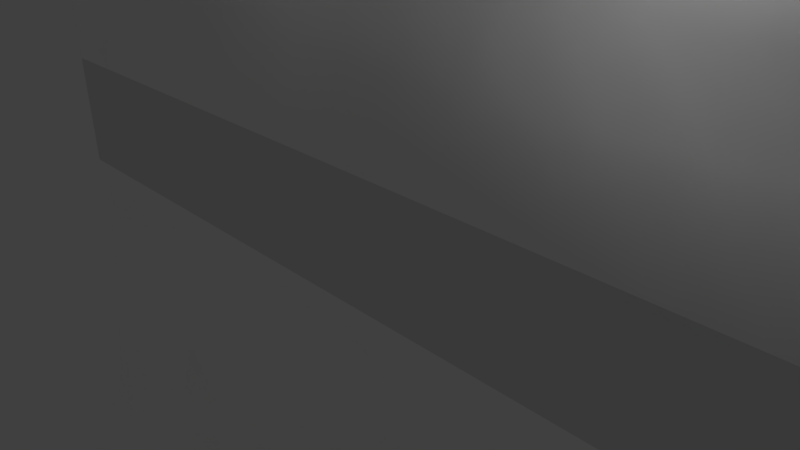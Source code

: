 # Source: Road_in_Green.blend  (saved by Blender 2.77.0; exported with 4.5.12 LTS)
import bpy
from mathutils import Matrix  # noqa: F401  (used for matrix-valued properties, if any)

bpy.ops.wm.read_factory_settings(use_empty=True)
scene = bpy.context.scene
scene.name = 'Scene'

# ---- collections
col_collection_1 = bpy.data.collections.new('Collection 1'); scene.collection.children.link(col_collection_1)

# ---- materials (node trees are filled in below, after node groups)
mat_grass = bpy.data.materials.new('Grass')
mat_grass.alpha_threshold = 0.0
mat_grass.use_transparent_shadow = False
mat_grass.diffuse_color = (1.0, 1.0, 1.0, 1.0)
mat_grass.roughness = 0.5
mat_road = bpy.data.materials.new('Road')
mat_road.alpha_threshold = 0.0
mat_road.use_transparent_shadow = False
mat_road.roughness = 0.5

# ---- material node trees

# ---- world
world_world = bpy.data.worlds.new('World'); scene.world = world_world
world_world.color = (0.05088, 0.05088, 0.05088)
world_world.use_sun_shadow = False
world_world.sun_shadow_jitter_overblur = 0.0
world_world.cycles.sampling_method = 'MANUAL'

# ---- cameras
cam_camera = bpy.data.cameras.new('Camera')
cam_camera.clip_end = 100.0
cam_camera.lens = 35.0
cam_camera.sensor_width = 32.0
cam_camera.sensor_height = 18.0
cam_camera.ortho_scale = 7.314
cam_camera.dof.focus_distance = 0.0
cam_camera.dof.aperture_fstop = 128.0

# ---- lights
light_lamp = bpy.data.lights.new('Lamp', 'POINT')
light_lamp.transmission_factor = 0.0
light_lamp.cutoff_distance = 30.0
light_lamp.energy = 100.0
light_lamp.shadow_buffer_clip_start = 1.001
light_lamp.shadow_soft_size = 0.1
light_lamp.shadow_maximum_resolution = 0.006
light_lamp.use_absolute_resolution = True

# ---- meshes
me_plane = bpy.data.meshes.new('Plane')
me_plane.from_pydata([(1.0, -0.1334, -0.9572), (-0.9999, -0.1334, -0.9572), (1.0, 0.04328, 1.043), (-0.9999, 0.04328, 1.043), (0.8751, -0.1289, -0.9572), (0.7501, -0.142, -0.9572), (0.6251, -0.1499, -0.9572), (0.5001, -0.1474, -0.9572), (0.3751, -0.158, -0.9572), (0.2501, -0.1493, -0.9572), (0.1251, -0.136, -0.9572), (0.0001407, -0.1462, -0.9572), (-0.1249, -0.135, -0.9572), (-0.2499, -0.1566, -0.9572), (-0.3749, -0.1342, -0.9572), (-0.4999, -0.14, -0.9572), (-0.6249, -0.1409, -0.9572), (-0.7499, -0.1442, -0.9572), (-0.8749, -0.1465, -0.9572), (-0.8749, 0.009768, 1.043), (-0.7499, 0.01904, 1.043), (-0.6249, 0.04126, 1.043), (-0.4999, 0.04038, 1.043), (-0.3749, 0.06021, 1.043), (-0.2499, 0.04829, 1.043), (-0.1249, 0.006433, 1.043), (0.0001407, 0.03506, 1.043), (0.1251, 0.07417, 1.043), (0.2501, 0.08766, 1.043), (0.3751, 0.09493, 1.043), (0.5001, 0.1044, 1.043), (0.6251, 0.1016, 1.043), (0.7501, 0.07478, 1.043), (0.8751, 0.0769, 1.043), (1.0, 0.05038, 0.9178), (1.0, 0.05801, 0.7928), (1.0, 0.06681, 0.6678), (1.0, 0.04543, 0.5428), (1.0, 0.03041, 0.4178), (1.0, 0.0005491, 0.2928), (1.0, 1.118e-08, 0.125), (1.0, 1.118e-08, 1.863e-08), (1.0, 1.118e-08, -0.125), (1.0, 0.006141, -0.2072), (1.0, 0.002374, -0.3322), (1.0, -0.006366, -0.4572), (1.0, -0.02401, -0.5822), (1.0, -0.03929, -0.7072), (1.0, -0.08788, -0.8322), (-0.9999, -0.08788, -0.8322), (-0.9999, -0.03929, -0.7072), (-0.9999, -0.02401, -0.5822), (-0.9999, -0.006365, -0.4572), (-0.9999, 0.002374, -0.3322), (-0.9999, 0.006141, -0.2072), (-0.9999, 1.118e-08, -0.125), (-0.9999, 1.118e-08, 1.863e-08), (-0.9999, 1.118e-08, 0.125), (-0.9999, 0.0005493, 0.2928), (-0.9999, 0.03041, 0.4178), (-0.9999, 0.04543, 0.5428), (-0.9999, 0.06681, 0.6678), (-0.9999, 0.05801, 0.7928), (-0.9999, 0.05038, 0.9178), (0.8751, -0.08883, -0.8322), (0.8751, -0.04111, -0.7072), (0.8751, -0.02034, -0.5822), (0.8751, -0.01323, -0.4572), (0.8751, -0.01316, -0.3322), (0.8751, 0.007726, -0.2126), (0.8751, 1.118e-08, -0.125), (0.8751, 1.118e-08, 1.863e-08), (0.8751, 1.118e-08, 0.125), (0.8751, 0.02474, 0.2874), (0.8751, 0.0473, 0.4178), (0.8751, 0.05733, 0.5428), (0.8751, 0.08048, 0.6678), (0.8751, 0.09199, 0.7928), (0.8751, 0.09645, 0.9178), (0.7501, -0.09378, -0.8322), (0.7501, -0.04471, -0.7072), (0.7501, -0.02368, -0.5822), (0.7501, -0.03853, -0.4572), (0.7501, -0.03084, -0.3322), (0.7501, 0.003226, -0.2126), (0.7501, 1.118e-08, -0.125), (0.7501, 1.118e-08, 1.863e-08), (0.7501, 1.118e-08, 0.125), (0.7501, 0.04596, 0.2874), (0.7501, 0.06945, 0.4178), (0.7501, 0.08247, 0.5428), (0.7501, 0.1141, 0.6678), (0.7501, 0.1279, 0.7928), (0.7501, 0.1237, 0.9178), (0.6251, -0.1081, -0.8322), (0.6251, -0.07082, -0.7072), (0.6251, -0.0244, -0.5822), (0.6251, -0.02024, -0.4572), (0.6251, -0.02125, -0.3322), (0.6251, 0.002379, -0.2126), (0.6251, 1.118e-08, -0.125), (0.6251, 1.118e-08, 1.863e-08), (0.6251, 1.118e-08, 0.125), (0.6251, 0.07237, 0.2874), (0.6251, 0.1013, 0.4178), (0.6251, 0.125, 0.5428), (0.6251, 0.1607, 0.6678), (0.6251, 0.1737, 0.7928), (0.6251, 0.1649, 0.9178), (0.5001, -0.08665, -0.8322), (0.5001, -0.0599, -0.7072), (0.5001, -0.02634, -0.5822), (0.5001, -0.01565, -0.4572), (0.5001, -0.01379, -0.3322), (0.5001, 0.00409, -0.2126), (0.5001, 1.118e-08, -0.125), (0.5001, 1.118e-08, 1.863e-08), (0.5001, 1.118e-08, 0.125), (0.5001, 0.07823, 0.2874), (0.5001, 0.1175, 0.4178), (0.5001, 0.1484, 0.5428), (0.5001, 0.1877, 0.6678), (0.5001, 0.1971, 0.7928), (0.5001, 0.1774, 0.9178), (0.3751, -0.09233, -0.8322), (0.3751, -0.06732, -0.7072), (0.3751, -0.03333, -0.5822), (0.3751, -0.01032, -0.4572), (0.3751, -0.004721, -0.3322), (0.3751, 0.004268, -0.2126), (0.3751, 1.118e-08, -0.125), (0.3751, 1.118e-08, 1.863e-08), (0.3751, 1.118e-08, 0.125), (0.3751, 0.06135, 0.2874), (0.3751, 0.1168, 0.4178), (0.3751, 0.1603, 0.5428), (0.3751, 0.199, 0.6677), (0.3751, 0.2009, 0.7927), (0.3751, 0.1866, 0.9178), (0.2501, -0.08566, -0.8322), (0.2501, -0.05007, -0.7072), (0.2501, -0.04373, -0.5822), (0.2501, -0.0293, -0.4572), (0.2501, -0.01216, -0.3322), (0.2501, 0.002615, -0.2126), (0.2501, 1.118e-08, -0.125), (0.2501, 1.118e-08, 1.863e-08), (0.2501, 1.118e-08, 0.125), (0.2501, 0.04413, 0.2874), (0.2501, 0.1025, 0.4178), (0.2501, 0.1491, 0.5426), (0.25, 0.1952, 0.6673), (0.2499, 0.1993, 0.7918), (0.2501, 0.1649, 0.9176), (0.1251, -0.07929, -0.8322), (0.1251, -0.04709, -0.7072), (0.1251, -0.0532, -0.5822), (0.1251, -0.0462, -0.4572), (0.1251, -0.01172, -0.3322), (0.1251, 0.003771, -0.2126), (0.1251, 1.118e-08, -0.125), (0.1251, 1.118e-08, 1.863e-08), (0.1251, 1.118e-08, 0.125), (0.1251, 0.03305, 0.2874), (0.125, 0.09674, 0.4174), (0.1248, 0.1659, 0.5416), (0.1248, 0.2091, 0.6666), (0.1246, 0.1941, 0.7907), (0.1249, 0.1441, 0.9167), (0.0001407, -0.0811, -0.8322), (0.0001407, -0.05224, -0.7072), (0.0001407, -0.04046, -0.5822), (0.0001407, -0.03381, -0.4572), (0.0001407, -0.01443, -0.3322), (0.0001407, 0.00256, -0.2126), (0.0001407, 1.118e-08, -0.125), (0.0001407, 1.118e-08, 1.863e-08), (0.0001407, 1.118e-08, 0.125), (7.588e-05, 0.03373, 0.2872), (-0.0003391, 0.09486, 0.416), (-0.0008505, 0.1818, 0.539), (-0.0006255, 0.2234, 0.6649), (-0.0002137, 0.1892, 0.7915), (-0.0002668, 0.1307, 0.9163), (-0.1249, -0.09162, -0.8322), (-0.1249, -0.06836, -0.7072), (-0.1249, -0.03926, -0.5822), (-0.1249, -0.01206, -0.4572), (-0.1249, -0.001953, -0.3322), (-0.1249, 0.01089, -0.2126), (-0.1249, 1.118e-08, -0.125), (-0.1249, 1.118e-08, 1.863e-08), (-0.1249, 1.118e-08, 0.125), (-0.125, 0.04402, 0.2871), (-0.1255, 0.0987, 0.4152), (-0.127, 0.1852, 0.5349), (-0.1276, 0.219, 0.6574), (-0.126, 0.1806, 0.7886), (-0.1253, 0.1248, 0.9161), (-0.2499, -0.1084, -0.8322), (-0.2499, -0.07425, -0.7072), (-0.2499, -0.0295, -0.5822), (-0.2499, -0.002141, -0.4572), (-0.2499, 0.0001065, -0.3322), (-0.2499, 0.01288, -0.2126), (-0.2499, 1.118e-08, -0.125), (-0.2499, 1.118e-08, 1.863e-08), (-0.2499, 1.304e-08, 0.125), (-0.2499, 0.04167, 0.2874), (-0.2502, 0.09388, 0.4165), (-0.2513, 0.1693, 0.5373), (-0.2519, 0.2003, 0.6601), (-0.2507, 0.1713, 0.7895), (-0.2501, 0.1197, 0.9169), (-0.3749, -0.09461, -0.8322), (-0.3749, -0.05258, -0.7072), (-0.3749, -0.02179, -0.5822), (-0.3749, -0.00727, -0.4572), (-0.3749, -0.003754, -0.3322), (-0.3749, 0.01077, -0.2126), (-0.3749, 1.118e-08, -0.125), (-0.3749, 1.118e-08, 1.863e-08), (-0.3749, 1.118e-08, 0.125), (-0.3749, 0.02657, 0.2874), (-0.3749, 0.07178, 0.4176), (-0.3753, 0.1474, 0.541), (-0.3758, 0.1926, 0.6644), (-0.3755, 0.1655, 0.7902), (-0.3751, 0.1184, 0.9169), (-0.4999, -0.09008, -0.8322), (-0.4999, -0.04685, -0.7072), (-0.4999, -0.03046, -0.5822), (-0.4999, -0.02155, -0.4572), (-0.4999, -0.01553, -0.3322), (-0.4999, 0.004551, -0.2126), (-0.4999, 1.118e-08, -0.125), (-0.4999, 1.118e-08, 1.863e-08), (-0.4999, 1.118e-08, 0.125), (-0.4999, 0.02367, 0.2874), (-0.4999, 0.0625, 0.4178), (-0.4999, 0.1436, 0.5426), (-0.5, 0.1912, 0.6672), (-0.5, 0.1719, 0.7922), (-0.4999, 0.1176, 0.9177), (-0.6249, -0.0921, -0.8322), (-0.6249, -0.0591, -0.7072), (-0.6249, -0.05364, -0.5822), (-0.6249, -0.02067, -0.4572), (-0.6249, -0.008843, -0.3322), (-0.6249, 0.005976, -0.2126), (-0.6249, 1.118e-08, -0.125), (-0.6249, 1.118e-08, 1.863e-08), (-0.6249, 1.118e-08, 0.125), (-0.6249, 0.02759, 0.2874), (-0.6249, 0.06326, 0.4178), (-0.6249, 0.1485, 0.5428), (-0.6249, 0.1679, 0.6678), (-0.6249, 0.1577, 0.7928), (-0.6249, 0.135, 0.9178), (-0.7499, -0.09313, -0.8322), (-0.7499, -0.05857, -0.7072), (-0.7499, -0.04644, -0.5822), (-0.7499, -0.02494, -0.4572), (-0.7499, -0.01098, -0.3322), (-0.7499, 0.008633, -0.2126), (-0.7499, 1.118e-08, -0.125), (-0.7499, 1.118e-08, 1.863e-08), (-0.7499, 1.118e-08, 0.125), (-0.7499, 0.02658, 0.2874), (-0.7499, 0.05277, 0.4178), (-0.7499, 0.1243, 0.5428), (-0.7499, 0.1405, 0.6678), (-0.7499, 0.1331, 0.7928), (-0.7499, 0.1217, 0.9178), (-0.8749, -0.09267, -0.8322), (-0.8749, -0.06854, -0.7072), (-0.8749, -0.03968, -0.5822), (-0.8749, -0.01981, -0.4572), (-0.8749, -0.007851, -0.3322), (-0.8749, 0.009945, -0.2126), (-0.8749, 1.118e-08, -0.125), (-0.8749, 1.118e-08, 1.863e-08), (-0.8749, 1.118e-08, 0.125), (-0.8749, 0.02724, 0.2874), (-0.8749, 0.05121, 0.4178), (-0.8749, 0.08137, 0.5428), (-0.8749, 0.09816, 0.6678), (-0.8749, 0.09432, 0.7928), (-0.8749, 0.08908, 0.9178)], [], [(288, 63, 3, 19), (34, 78, 33, 2), (78, 93, 32, 33), (93, 108, 31, 32), (108, 123, 30, 31), (123, 138, 29, 30), (138, 153, 28, 29), (153, 168, 27, 28), (168, 183, 26, 27), (183, 198, 25, 26), (198, 213, 24, 25), (213, 228, 23, 24), (228, 243, 22, 23), (243, 258, 21, 22), (258, 273, 20, 21), (273, 288, 19, 20), (17, 18, 274, 259), (259, 274, 275, 260), (260, 275, 276, 261), (261, 276, 277, 262), (262, 277, 278, 263), (263, 278, 279, 264), (264, 279, 280, 265), (265, 280, 281, 266), (266, 281, 282, 267), (267, 282, 283, 268), (268, 283, 284, 269), (269, 284, 285, 270), (270, 285, 286, 271), (271, 286, 287, 272), (272, 287, 288, 273), (16, 17, 259, 244), (244, 259, 260, 245), (245, 260, 261, 246), (246, 261, 262, 247), (247, 262, 263, 248), (248, 263, 264, 249), (249, 264, 265, 250), (250, 265, 266, 251), (251, 266, 267, 252), (252, 267, 268, 253), (253, 268, 269, 254), (254, 269, 270, 255), (255, 270, 271, 256), (256, 271, 272, 257), (257, 272, 273, 258), (15, 16, 244, 229), (229, 244, 245, 230), (230, 245, 246, 231), (231, 246, 247, 232), (232, 247, 248, 233), (233, 248, 249, 234), (234, 249, 250, 235), (235, 250, 251, 236), (236, 251, 252, 237), (237, 252, 253, 238), (238, 253, 254, 239), (239, 254, 255, 240), (240, 255, 256, 241), (241, 256, 257, 242), (242, 257, 258, 243), (14, 15, 229, 214), (214, 229, 230, 215), (215, 230, 231, 216), (216, 231, 232, 217), (217, 232, 233, 218), (218, 233, 234, 219), (219, 234, 235, 220), (220, 235, 236, 221), (221, 236, 237, 222), (222, 237, 238, 223), (223, 238, 239, 224), (224, 239, 240, 225), (225, 240, 241, 226), (226, 241, 242, 227), (227, 242, 243, 228), (13, 14, 214, 199), (199, 214, 215, 200), (200, 215, 216, 201), (201, 216, 217, 202), (202, 217, 218, 203), (203, 218, 219, 204), (204, 219, 220, 205), (205, 220, 221, 206), (206, 221, 222, 207), (207, 222, 223, 208), (208, 223, 224, 209), (209, 224, 225, 210), (210, 225, 226, 211), (211, 226, 227, 212), (212, 227, 228, 213), (12, 13, 199, 184), (184, 199, 200, 185), (185, 200, 201, 186), (186, 201, 202, 187), (187, 202, 203, 188), (188, 203, 204, 189), (189, 204, 205, 190), (190, 205, 206, 191), (191, 206, 207, 192), (192, 207, 208, 193), (193, 208, 209, 194), (194, 209, 210, 195), (195, 210, 211, 196), (196, 211, 212, 197), (197, 212, 213, 198), (11, 12, 184, 169), (169, 184, 185, 170), (170, 185, 186, 171), (171, 186, 187, 172), (172, 187, 188, 173), (173, 188, 189, 174), (174, 189, 190, 175), (175, 190, 191, 176), (176, 191, 192, 177), (177, 192, 193, 178), (178, 193, 194, 179), (179, 194, 195, 180), (180, 195, 196, 181), (181, 196, 197, 182), (182, 197, 198, 183), (10, 11, 169, 154), (154, 169, 170, 155), (155, 170, 171, 156), (156, 171, 172, 157), (157, 172, 173, 158), (158, 173, 174, 159), (159, 174, 175, 160), (160, 175, 176, 161), (161, 176, 177, 162), (162, 177, 178, 163), (163, 178, 179, 164), (164, 179, 180, 165), (165, 180, 181, 166), (166, 181, 182, 167), (167, 182, 183, 168), (9, 10, 154, 139), (139, 154, 155, 140), (140, 155, 156, 141), (141, 156, 157, 142), (142, 157, 158, 143), (143, 158, 159, 144), (144, 159, 160, 145), (145, 160, 161, 146), (146, 161, 162, 147), (147, 162, 163, 148), (148, 163, 164, 149), (149, 164, 165, 150), (150, 165, 166, 151), (151, 166, 167, 152), (152, 167, 168, 153), (8, 9, 139, 124), (124, 139, 140, 125), (125, 140, 141, 126), (126, 141, 142, 127), (127, 142, 143, 128), (128, 143, 144, 129), (129, 144, 145, 130), (130, 145, 146, 131), (131, 146, 147, 132), (132, 147, 148, 133), (133, 148, 149, 134), (134, 149, 150, 135), (135, 150, 151, 136), (136, 151, 152, 137), (137, 152, 153, 138), (7, 8, 124, 109), (109, 124, 125, 110), (110, 125, 126, 111), (111, 126, 127, 112), (112, 127, 128, 113), (113, 128, 129, 114), (114, 129, 130, 115), (115, 130, 131, 116), (116, 131, 132, 117), (117, 132, 133, 118), (118, 133, 134, 119), (119, 134, 135, 120), (120, 135, 136, 121), (121, 136, 137, 122), (122, 137, 138, 123), (6, 7, 109, 94), (94, 109, 110, 95), (95, 110, 111, 96), (96, 111, 112, 97), (97, 112, 113, 98), (98, 113, 114, 99), (99, 114, 115, 100), (100, 115, 116, 101), (101, 116, 117, 102), (102, 117, 118, 103), (103, 118, 119, 104), (104, 119, 120, 105), (105, 120, 121, 106), (106, 121, 122, 107), (107, 122, 123, 108), (5, 6, 94, 79), (79, 94, 95, 80), (80, 95, 96, 81), (81, 96, 97, 82), (82, 97, 98, 83), (83, 98, 99, 84), (84, 99, 100, 85), (85, 100, 101, 86), (86, 101, 102, 87), (87, 102, 103, 88), (88, 103, 104, 89), (89, 104, 105, 90), (90, 105, 106, 91), (91, 106, 107, 92), (92, 107, 108, 93), (4, 5, 79, 64), (64, 79, 80, 65), (65, 80, 81, 66), (66, 81, 82, 67), (67, 82, 83, 68), (68, 83, 84, 69), (69, 84, 85, 70), (70, 85, 86, 71), (71, 86, 87, 72), (72, 87, 88, 73), (73, 88, 89, 74), (74, 89, 90, 75), (75, 90, 91, 76), (76, 91, 92, 77), (77, 92, 93, 78), (0, 4, 64, 48), (48, 64, 65, 47), (47, 65, 66, 46), (46, 66, 67, 45), (45, 67, 68, 44), (44, 68, 69, 43), (43, 69, 70, 42), (42, 70, 71, 41), (41, 71, 72, 40), (40, 72, 73, 39), (39, 73, 74, 38), (38, 74, 75, 37), (37, 75, 76, 36), (36, 76, 77, 35), (35, 77, 78, 34), (18, 1, 49, 274), (274, 49, 50, 275), (275, 50, 51, 276), (276, 51, 52, 277), (277, 52, 53, 278), (278, 53, 54, 279), (279, 54, 55, 280), (280, 55, 56, 281), (281, 56, 57, 282), (282, 57, 58, 283), (283, 58, 59, 284), (284, 59, 60, 285), (285, 60, 61, 286), (286, 61, 62, 287), (287, 62, 63, 288)])
me_plane.polygons.foreach_set('use_smooth', [True] * 256)
me_plane.polygons.foreach_set('material_index', [0, 0, 0, 0, 0, 0, 0, 0, 0, 0, 0, 0, 0, 0, 0, 0, 0, 0, 0, 0, 0, 0, 0, 1, 1, 0, 0, 0, 0, 0, 0, 0, 0, 0, 0, 0, 0, 0, 1, 1, 0, 0, 0, 0, 0, 0, 0, 0, 0, 0, 0, 0, 0, 1, 1, 0, 0, 0, 0, 0, 0, 0, 0, 0, 0, 0, 0, 0, 1, 1, 0, 0, 0, 0, 0, 0, 0, 0, 0, 0, 0, 0, 0, 1, 1, 0, 0, 0, 0, 0, 0, 0, 0, 0, 0, 0, 0, 0, 1, 1, 0, 0, 0, 0, 0, 0, 0, 0, 0, 0, 0, 0, 0, 1, 1, 0, 0, 0, 0, 0, 0, 0, 0, 0, 0, 0, 0, 0, 1, 1, 0, 0, 0, 0, 0, 0, 0, 0, 0, 0, 0, 0, 0, 1, 1, 0, 0, 0, 0, 0, 0, 0, 0, 0, 0, 0, 0, 0, 1, 1, 0, 0, 0, 0, 0, 0, 0, 0, 0, 0, 0, 0, 0, 1, 1, 0, 0, 0, 0, 0, 0, 0, 0, 0, 0, 0, 0, 0, 1, 1, 0, 0, 0, 0, 0, 0, 0, 0, 0, 0, 0, 0, 0, 1, 1, 0, 0, 0, 0, 0, 0, 0, 0, 0, 0, 0, 0, 0, 1, 1, 0, 0, 0, 0, 0, 0, 0, 0, 0, 0, 0, 0, 0, 1, 1, 0, 0, 0, 0, 0, 0, 0, 0, 0, 0, 0, 0, 0, 1, 1, 0, 0, 0, 0, 0, 0])
_uv = me_plane.uv_layers.new(name='UVMap')
_uv.uv.foreach_set('vector', [0.05891, 0.05891, 0.05891, 0.0001146, 0.0001146, 0.0001146, 0.0001146, 0.05891, 0.9411, 0.05891, 0.9999, 0.05891, 0.9999, 0.0001146, 0.9411, 0.0001146, 0.05891, 0.8821, 0.05891, 0.8233, 0.0001147, 0.8233, 0.0001146, 0.8821, 0.05891, 0.8233, 0.05891, 0.7645, 0.0001147, 0.7645, 0.0001147, 0.8233, 0.05891, 0.7645, 0.05891, 0.7057, 0.0001147, 0.7057, 0.0001147, 0.7645, 0.05891, 0.7057, 0.05891, 0.6469, 0.0001147, 0.6469, 0.0001147, 0.7057, 0.05891, 0.6469, 0.05902, 0.5881, 0.0001147, 0.5881, 0.0001147, 0.6469, 0.05902, 0.5881, 0.05942, 0.5291, 0.0001146, 0.5293, 0.0001147, 0.5881, 0.05942, 0.5291, 0.05963, 0.4703, 0.0001146, 0.4705, 0.0001146, 0.5293, 0.05963, 0.4703, 0.05969, 0.4115, 0.0001146, 0.4117, 0.0001146, 0.4705, 0.05969, 0.4115, 0.05933, 0.3528, 0.0001147, 0.3529, 0.0001146, 0.4117, 0.05933, 0.3528, 0.05933, 0.294, 0.0001147, 0.2941, 0.0001147, 0.3529, 0.05933, 0.294, 0.05897, 0.2353, 0.0001147, 0.2353, 0.0001147, 0.2941, 0.05897, 0.2353, 0.05891, 0.1765, 0.0001146, 0.1765, 0.0001147, 0.2353, 0.05891, 0.1765, 0.05891, 0.1177, 0.0001146, 0.1177, 0.0001146, 0.1765, 0.05891, 0.1177, 0.05891, 0.05891, 0.0001146, 0.05891, 0.0001146, 0.1177, 0.9409, 0.1177, 0.9409, 0.05891, 0.8821, 0.05891, 0.8821, 0.1177, 0.8821, 0.1177, 0.8821, 0.05891, 0.8233, 0.05891, 0.8233, 0.1177, 0.8233, 0.1177, 0.8233, 0.05891, 0.7645, 0.05891, 0.7645, 0.1177, 0.7645, 0.1177, 0.7645, 0.05891, 0.7057, 0.05891, 0.7057, 0.1177, 0.7057, 0.1177, 0.7057, 0.05891, 0.6469, 0.05891, 0.6469, 0.1177, 0.6469, 0.1177, 0.6469, 0.05891, 0.5906, 0.05891, 0.5906, 0.1177, 0.5906, 0.1177, 0.5906, 0.05891, 0.5494, 0.05891, 0.5494, 0.1177, 0.5494, 0.1177, 0.5494, 0.05891, 0.4906, 0.05891, 0.4906, 0.1177, 0.4906, 0.1177, 0.4906, 0.05891, 0.4318, 0.05891, 0.4318, 0.1177, 0.4318, 0.1177, 0.4318, 0.05891, 0.3554, 0.05891, 0.3554, 0.1177, 0.3554, 0.1177, 0.3554, 0.05891, 0.2941, 0.05891, 0.2941, 0.1177, 0.2941, 0.1177, 0.2941, 0.05891, 0.2353, 0.05891, 0.2353, 0.1177, 0.2353, 0.1177, 0.2353, 0.05891, 0.1765, 0.05891, 0.1765, 0.1177, 0.1765, 0.1177, 0.1765, 0.05891, 0.1177, 0.05891, 0.1177, 0.1177, 0.1177, 0.1177, 0.1177, 0.05891, 0.05891, 0.05891, 0.05891, 0.1177, 0.9409, 0.1765, 0.9409, 0.1177, 0.8821, 0.1177, 0.8821, 0.1765, 0.8821, 0.1765, 0.8821, 0.1177, 0.8233, 0.1177, 0.8233, 0.1765, 0.8233, 0.1765, 0.8233, 0.1177, 0.7645, 0.1177, 0.7645, 0.1765, 0.7645, 0.1765, 0.7645, 0.1177, 0.7057, 0.1177, 0.7057, 0.1765, 0.7057, 0.1765, 0.7057, 0.1177, 0.6469, 0.1177, 0.6469, 0.1765, 0.6469, 0.1765, 0.6469, 0.1177, 0.5906, 0.1177, 0.5906, 0.1765, 0.5906, 0.1765, 0.5906, 0.1177, 0.5494, 0.1177, 0.5494, 0.1765, 0.5494, 0.1765, 0.5494, 0.1177, 0.4906, 0.1177, 0.4906, 0.1765, 0.4906, 0.1765, 0.4906, 0.1177, 0.4318, 0.1177, 0.4318, 0.1765, 0.4318, 0.1765, 0.4318, 0.1177, 0.3554, 0.1177, 0.3554, 0.1765, 0.3554, 0.1765, 0.3554, 0.1177, 0.2941, 0.1177, 0.2941, 0.1765, 0.2941, 0.1765, 0.2941, 0.1177, 0.2353, 0.1177, 0.2353, 0.1765, 0.2353, 0.1765, 0.2353, 0.1177, 0.1765, 0.1177, 0.1765, 0.1765, 0.1765, 0.1765, 0.1765, 0.1177, 0.1177, 0.1177, 0.1177, 0.1765, 0.1177, 0.1765, 0.1177, 0.1177, 0.05891, 0.1177, 0.05891, 0.1765, 0.9409, 0.2353, 0.9409, 0.1765, 0.8821, 0.1765, 0.8821, 0.2353, 0.8821, 0.2353, 0.8821, 0.1765, 0.8233, 0.1765, 0.8233, 0.2353, 0.8233, 0.2353, 0.8233, 0.1765, 0.7645, 0.1765, 0.7645, 0.2353, 0.7645, 0.2353, 0.7645, 0.1765, 0.7057, 0.1765, 0.7057, 0.2353, 0.7057, 0.2353, 0.7057, 0.1765, 0.6469, 0.1765, 0.6469, 0.2353, 0.6469, 0.2353, 0.6469, 0.1765, 0.5906, 0.1765, 0.5906, 0.2353, 0.5906, 0.2353, 0.5906, 0.1765, 0.5494, 0.1765, 0.5494, 0.2353, 0.5494, 0.2353, 0.5494, 0.1765, 0.4906, 0.1765, 0.4906, 0.2353, 0.4906, 0.2353, 0.4906, 0.1765, 0.4318, 0.1765, 0.4318, 0.2353, 0.4318, 0.2353, 0.4318, 0.1765, 0.3554, 0.1765, 0.3554, 0.2353, 0.3554, 0.2353, 0.3554, 0.1765, 0.2941, 0.1765, 0.2941, 0.2353, 0.2941, 0.2353, 0.2941, 0.1765, 0.2353, 0.1765, 0.2354, 0.2353, 0.2354, 0.2353, 0.2353, 0.1765, 0.1765, 0.1765, 0.1768, 0.2352, 0.1768, 0.2352, 0.1765, 0.1765, 0.1177, 0.1765, 0.118, 0.2352, 0.118, 0.2352, 0.1177, 0.1765, 0.05891, 0.1765, 0.05897, 0.2353, 0.9409, 0.2941, 0.9409, 0.2353, 0.8821, 0.2353, 0.8821, 0.2941, 0.8821, 0.2941, 0.8821, 0.2353, 0.8233, 0.2353, 0.8233, 0.2941, 0.8233, 0.2941, 0.8233, 0.2353, 0.7645, 0.2353, 0.7645, 0.2941, 0.7645, 0.2941, 0.7645, 0.2353, 0.7057, 0.2353, 0.7057, 0.2941, 0.7057, 0.2941, 0.7057, 0.2353, 0.6469, 0.2353, 0.6469, 0.2941, 0.6469, 0.2941, 0.6469, 0.2353, 0.5906, 0.2353, 0.5906, 0.2941, 0.5906, 0.2941, 0.5906, 0.2353, 0.5494, 0.2353, 0.5494, 0.2941, 0.5494, 0.2941, 0.5494, 0.2353, 0.4906, 0.2353, 0.4906, 0.2941, 0.4906, 0.2941, 0.4906, 0.2353, 0.4318, 0.2353, 0.4318, 0.2941, 0.4318, 0.2941, 0.4318, 0.2353, 0.3554, 0.2353, 0.3554, 0.2941, 0.3554, 0.2941, 0.3554, 0.2353, 0.2941, 0.2353, 0.2942, 0.2941, 0.2942, 0.2941, 0.2941, 0.2353, 0.2354, 0.2353, 0.2361, 0.2939, 0.2361, 0.2939, 0.2354, 0.2353, 0.1768, 0.2352, 0.1781, 0.2937, 0.1781, 0.2937, 0.1768, 0.2352, 0.118, 0.2352, 0.1189, 0.2938, 0.1189, 0.2938, 0.118, 0.2352, 0.05897, 0.2353, 0.05933, 0.294, 0.9409, 0.3529, 0.9409, 0.2941, 0.8821, 0.2941, 0.8821, 0.3529, 0.8821, 0.3529, 0.8821, 0.2941, 0.8233, 0.2941, 0.8233, 0.3529, 0.8233, 0.3529, 0.8233, 0.2941, 0.7645, 0.2941, 0.7645, 0.3529, 0.7645, 0.3529, 0.7645, 0.2941, 0.7057, 0.2941, 0.7057, 0.3529, 0.7057, 0.3529, 0.7057, 0.2941, 0.6469, 0.2941, 0.6469, 0.3529, 0.6469, 0.3529, 0.6469, 0.2941, 0.5906, 0.2941, 0.5906, 0.3529, 0.5906, 0.3529, 0.5906, 0.2941, 0.5494, 0.2941, 0.5494, 0.3529, 0.5494, 0.3529, 0.5494, 0.2941, 0.4906, 0.2941, 0.4906, 0.3529, 0.4906, 0.3529, 0.4906, 0.2941, 0.4318, 0.2941, 0.4318, 0.3529, 0.4318, 0.3529, 0.4318, 0.2941, 0.3554, 0.2941, 0.3554, 0.3529, 0.3554, 0.3529, 0.3554, 0.2941, 0.2942, 0.2941, 0.2947, 0.3527, 0.2947, 0.3527, 0.2942, 0.2941, 0.2361, 0.2939, 0.2379, 0.3522, 0.2379, 0.3522, 0.2361, 0.2939, 0.1781, 0.2937, 0.1801, 0.3519, 0.1801, 0.3519, 0.1781, 0.2937, 0.1189, 0.2938, 0.1192, 0.3525, 0.1192, 0.3525, 0.1189, 0.2938, 0.05933, 0.294, 0.05933, 0.3528, 0.9409, 0.4117, 0.9409, 0.3529, 0.8821, 0.3529, 0.8821, 0.4117, 0.8821, 0.4117, 0.8821, 0.3529, 0.8233, 0.3529, 0.8233, 0.4117, 0.8233, 0.4117, 0.8233, 0.3529, 0.7645, 0.3529, 0.7645, 0.4117, 0.7645, 0.4117, 0.7645, 0.3529, 0.7057, 0.3529, 0.7057, 0.4117, 0.7057, 0.4117, 0.7057, 0.3529, 0.6469, 0.3529, 0.6469, 0.4117, 0.6469, 0.4117, 0.6469, 0.3529, 0.5906, 0.3529, 0.5906, 0.4117, 0.5906, 0.4117, 0.5906, 0.3529, 0.5494, 0.3529, 0.5494, 0.4117, 0.5494, 0.4117, 0.5494, 0.3529, 0.4906, 0.3529, 0.4906, 0.4117, 0.4906, 0.4117, 0.4906, 0.3529, 0.4318, 0.3529, 0.4318, 0.4117, 0.4318, 0.4117, 0.4318, 0.3529, 0.3554, 0.3529, 0.3556, 0.4116, 0.3556, 0.4116, 0.3554, 0.3529, 0.2947, 0.3527, 0.2953, 0.4114, 0.2953, 0.4114, 0.2947, 0.3527, 0.2379, 0.3522, 0.239, 0.4107, 0.239, 0.4107, 0.2379, 0.3522, 0.1801, 0.3519, 0.1814, 0.4104, 0.1814, 0.4104, 0.1801, 0.3519, 0.1192, 0.3525, 0.1197, 0.4112, 0.1197, 0.4112, 0.1192, 0.3525, 0.05933, 0.3528, 0.05969, 0.4115, 0.9409, 0.4705, 0.9409, 0.4117, 0.8821, 0.4117, 0.8821, 0.4705, 0.8821, 0.4705, 0.8821, 0.4117, 0.8233, 0.4117, 0.8233, 0.4705, 0.8233, 0.4705, 0.8233, 0.4117, 0.7645, 0.4117, 0.7645, 0.4705, 0.7645, 0.4705, 0.7645, 0.4117, 0.7057, 0.4117, 0.7057, 0.4705, 0.7057, 0.4705, 0.7057, 0.4117, 0.6469, 0.4117, 0.6469, 0.4705, 0.6469, 0.4705, 0.6469, 0.4117, 0.5906, 0.4117, 0.5906, 0.4705, 0.5906, 0.4705, 0.5906, 0.4117, 0.5494, 0.4117, 0.5494, 0.4705, 0.5494, 0.4705, 0.5494, 0.4117, 0.4906, 0.4117, 0.4906, 0.4705, 0.4906, 0.4705, 0.4906, 0.4117, 0.4318, 0.4117, 0.4318, 0.4705, 0.4318, 0.4705, 0.4318, 0.4117, 0.3556, 0.4116, 0.3555, 0.4705, 0.3555, 0.4705, 0.3556, 0.4116, 0.2953, 0.4114, 0.2949, 0.4703, 0.2949, 0.4703, 0.2953, 0.4114, 0.239, 0.4107, 0.2371, 0.47, 0.2371, 0.47, 0.239, 0.4107, 0.1814, 0.4104, 0.1779, 0.4701, 0.1779, 0.4701, 0.1814, 0.4104, 0.1197, 0.4112, 0.1183, 0.4703, 0.1183, 0.4703, 0.1197, 0.4112, 0.05969, 0.4115, 0.05963, 0.4703, 0.9409, 0.5293, 0.9409, 0.4705, 0.8821, 0.4705, 0.8821, 0.5293, 0.8821, 0.5293, 0.8821, 0.4705, 0.8233, 0.4705, 0.8233, 0.5293, 0.8233, 0.5293, 0.8233, 0.4705, 0.7645, 0.4705, 0.7645, 0.5293, 0.7645, 0.5293, 0.7645, 0.4705, 0.7057, 0.4705, 0.7057, 0.5293, 0.7057, 0.5293, 0.7057, 0.4705, 0.6469, 0.4705, 0.6469, 0.5293, 0.6469, 0.5293, 0.6469, 0.4705, 0.5906, 0.4705, 0.5906, 0.5293, 0.5906, 0.5293, 0.5906, 0.4705, 0.5494, 0.4705, 0.5494, 0.5293, 0.5494, 0.5293, 0.5494, 0.4705, 0.4906, 0.4705, 0.4906, 0.5293, 0.4906, 0.5293, 0.4906, 0.4705, 0.4318, 0.4705, 0.4318, 0.5293, 0.4318, 0.5293, 0.4318, 0.4705, 0.3555, 0.4705, 0.3554, 0.5293, 0.3554, 0.5293, 0.3555, 0.4705, 0.2949, 0.4703, 0.2943, 0.5292, 0.2943, 0.5292, 0.2949, 0.4703, 0.2371, 0.47, 0.2359, 0.5291, 0.2359, 0.5291, 0.2371, 0.47, 0.1779, 0.4701, 0.1771, 0.5291, 0.1771, 0.5291, 0.1779, 0.4701, 0.1183, 0.4703, 0.1187, 0.529, 0.1187, 0.529, 0.1183, 0.4703, 0.05963, 0.4703, 0.05942, 0.5291, 0.9409, 0.5881, 0.9409, 0.5293, 0.8821, 0.5293, 0.8821, 0.5881, 0.8821, 0.5881, 0.8821, 0.5293, 0.8233, 0.5293, 0.8233, 0.5881, 0.8233, 0.5881, 0.8233, 0.5293, 0.7645, 0.5293, 0.7645, 0.5881, 0.7645, 0.5881, 0.7645, 0.5293, 0.7057, 0.5293, 0.7057, 0.5881, 0.7057, 0.5881, 0.7057, 0.5293, 0.6469, 0.5293, 0.6469, 0.5881, 0.6469, 0.5881, 0.6469, 0.5293, 0.5906, 0.5293, 0.5906, 0.5881, 0.5906, 0.5881, 0.5906, 0.5293, 0.5494, 0.5293, 0.5494, 0.5881, 0.5494, 0.5881, 0.5494, 0.5293, 0.4906, 0.5293, 0.4906, 0.5881, 0.4906, 0.5881, 0.4906, 0.5293, 0.4318, 0.5293, 0.4318, 0.5881, 0.4318, 0.5881, 0.4318, 0.5293, 0.3554, 0.5293, 0.3554, 0.5881, 0.3554, 0.5881, 0.3554, 0.5293, 0.2943, 0.5292, 0.2941, 0.5881, 0.2941, 0.5881, 0.2943, 0.5292, 0.2359, 0.5291, 0.2354, 0.5881, 0.2354, 0.5881, 0.2359, 0.5291, 0.1771, 0.5291, 0.1767, 0.588, 0.1767, 0.588, 0.1771, 0.5291, 0.1187, 0.529, 0.1182, 0.588, 0.1182, 0.588, 0.1187, 0.529, 0.05942, 0.5291, 0.05902, 0.5881, 0.9409, 0.6469, 0.9409, 0.5881, 0.8821, 0.5881, 0.8821, 0.6469, 0.8821, 0.6469, 0.8821, 0.5881, 0.8233, 0.5881, 0.8233, 0.6469, 0.8233, 0.6469, 0.8233, 0.5881, 0.7645, 0.5881, 0.7645, 0.6469, 0.7645, 0.6469, 0.7645, 0.5881, 0.7057, 0.5881, 0.7057, 0.6469, 0.7057, 0.6469, 0.7057, 0.5881, 0.6469, 0.5881, 0.6469, 0.6469, 0.6469, 0.6469, 0.6469, 0.5881, 0.5906, 0.5881, 0.5906, 0.6469, 0.5906, 0.6469, 0.5906, 0.5881, 0.5494, 0.5881, 0.5494, 0.6469, 0.5494, 0.6469, 0.5494, 0.5881, 0.4906, 0.5881, 0.4906, 0.6469, 0.4906, 0.6469, 0.4906, 0.5881, 0.4318, 0.5881, 0.4318, 0.6469, 0.4318, 0.6469, 0.4318, 0.5881, 0.3554, 0.5881, 0.3554, 0.6469, 0.3554, 0.6469, 0.3554, 0.5881, 0.2941, 0.5881, 0.2941, 0.6469, 0.2941, 0.6469, 0.2941, 0.5881, 0.2354, 0.5881, 0.2353, 0.6469, 0.2353, 0.6469, 0.2354, 0.5881, 0.1767, 0.588, 0.1765, 0.6469, 0.1765, 0.6469, 0.1767, 0.588, 0.1182, 0.588, 0.1178, 0.6469, 0.1178, 0.6469, 0.1182, 0.588, 0.05902, 0.5881, 0.05891, 0.6469, 0.9409, 0.7057, 0.9409, 0.6469, 0.8821, 0.6469, 0.8821, 0.7057, 0.8821, 0.7057, 0.8821, 0.6469, 0.8233, 0.6469, 0.8233, 0.7057, 0.8233, 0.7057, 0.8233, 0.6469, 0.7645, 0.6469, 0.7645, 0.7057, 0.7645, 0.7057, 0.7645, 0.6469, 0.7057, 0.6469, 0.7057, 0.7057, 0.7057, 0.7057, 0.7057, 0.6469, 0.6469, 0.6469, 0.6469, 0.7057, 0.6469, 0.7057, 0.6469, 0.6469, 0.5906, 0.6469, 0.5906, 0.7057, 0.5906, 0.7057, 0.5906, 0.6469, 0.5494, 0.6469, 0.5494, 0.7057, 0.5494, 0.7057, 0.5494, 0.6469, 0.4906, 0.6469, 0.4906, 0.7057, 0.4906, 0.7057, 0.4906, 0.6469, 0.4318, 0.6469, 0.4318, 0.7057, 0.4318, 0.7057, 0.4318, 0.6469, 0.3554, 0.6469, 0.3554, 0.7057, 0.3554, 0.7057, 0.3554, 0.6469, 0.2941, 0.6469, 0.2941, 0.7057, 0.2941, 0.7057, 0.2941, 0.6469, 0.2353, 0.6469, 0.2353, 0.7057, 0.2353, 0.7057, 0.2353, 0.6469, 0.1765, 0.6469, 0.1765, 0.7057, 0.1765, 0.7057, 0.1765, 0.6469, 0.1178, 0.6469, 0.1177, 0.7057, 0.1177, 0.7057, 0.1178, 0.6469, 0.05891, 0.6469, 0.05891, 0.7057, 0.9409, 0.7645, 0.9409, 0.7057, 0.8821, 0.7057, 0.8821, 0.7645, 0.8821, 0.7645, 0.8821, 0.7057, 0.8233, 0.7057, 0.8233, 0.7645, 0.8233, 0.7645, 0.8233, 0.7057, 0.7645, 0.7057, 0.7645, 0.7645, 0.7645, 0.7645, 0.7645, 0.7057, 0.7057, 0.7057, 0.7057, 0.7645, 0.7057, 0.7645, 0.7057, 0.7057, 0.6469, 0.7057, 0.6469, 0.7645, 0.6469, 0.7645, 0.6469, 0.7057, 0.5906, 0.7057, 0.5906, 0.7645, 0.5906, 0.7645, 0.5906, 0.7057, 0.5494, 0.7057, 0.5494, 0.7645, 0.5494, 0.7645, 0.5494, 0.7057, 0.4906, 0.7057, 0.4906, 0.7645, 0.4906, 0.7645, 0.4906, 0.7057, 0.4318, 0.7057, 0.4318, 0.7645, 0.4318, 0.7645, 0.4318, 0.7057, 0.3554, 0.7057, 0.3554, 0.7645, 0.3554, 0.7645, 0.3554, 0.7057, 0.2941, 0.7057, 0.2941, 0.7645, 0.2941, 0.7645, 0.2941, 0.7057, 0.2353, 0.7057, 0.2353, 0.7645, 0.2353, 0.7645, 0.2353, 0.7057, 0.1765, 0.7057, 0.1765, 0.7645, 0.1765, 0.7645, 0.1765, 0.7057, 0.1177, 0.7057, 0.1177, 0.7645, 0.1177, 0.7645, 0.1177, 0.7057, 0.05891, 0.7057, 0.05891, 0.7645, 0.9409, 0.8233, 0.9409, 0.7645, 0.8821, 0.7645, 0.8821, 0.8233, 0.8821, 0.8233, 0.8821, 0.7645, 0.8233, 0.7645, 0.8233, 0.8233, 0.8233, 0.8233, 0.8233, 0.7645, 0.7645, 0.7645, 0.7645, 0.8233, 0.7645, 0.8233, 0.7645, 0.7645, 0.7057, 0.7645, 0.7057, 0.8233, 0.7057, 0.8233, 0.7057, 0.7645, 0.6469, 0.7645, 0.6469, 0.8233, 0.6469, 0.8233, 0.6469, 0.7645, 0.5906, 0.7645, 0.5906, 0.8233, 0.5906, 0.8233, 0.5906, 0.7645, 0.5494, 0.7645, 0.5494, 0.8233, 0.5494, 0.8233, 0.5494, 0.7645, 0.4906, 0.7645, 0.4906, 0.8233, 0.4906, 0.8233, 0.4906, 0.7645, 0.4318, 0.7645, 0.4318, 0.8233, 0.4318, 0.8233, 0.4318, 0.7645, 0.3554, 0.7645, 0.3554, 0.8233, 0.3554, 0.8233, 0.3554, 0.7645, 0.2941, 0.7645, 0.2941, 0.8233, 0.2941, 0.8233, 0.2941, 0.7645, 0.2353, 0.7645, 0.2353, 0.8233, 0.2353, 0.8233, 0.2353, 0.7645, 0.1765, 0.7645, 0.1765, 0.8233, 0.1765, 0.8233, 0.1765, 0.7645, 0.1177, 0.7645, 0.1177, 0.8233, 0.1177, 0.8233, 0.1177, 0.7645, 0.05891, 0.7645, 0.05891, 0.8233, 0.9409, 0.8821, 0.9409, 0.8233, 0.8821, 0.8233, 0.8821, 0.8821, 0.8821, 0.8821, 0.8821, 0.8233, 0.8233, 0.8233, 0.8233, 0.8821, 0.8233, 0.8821, 0.8233, 0.8233, 0.7645, 0.8233, 0.7645, 0.8821, 0.7645, 0.8821, 0.7645, 0.8233, 0.7057, 0.8233, 0.7057, 0.8821, 0.7057, 0.8821, 0.7057, 0.8233, 0.6469, 0.8233, 0.6469, 0.8821, 0.6469, 0.8821, 0.6469, 0.8233, 0.5906, 0.8233, 0.5906, 0.8821, 0.5906, 0.8821, 0.5906, 0.8233, 0.5494, 0.8233, 0.5494, 0.8821, 0.5494, 0.8821, 0.5494, 0.8233, 0.4906, 0.8233, 0.4906, 0.8821, 0.4906, 0.8821, 0.4906, 0.8233, 0.4318, 0.8233, 0.4318, 0.8821, 0.4318, 0.8821, 0.4318, 0.8233, 0.3554, 0.8233, 0.3554, 0.8821, 0.3554, 0.8821, 0.3554, 0.8233, 0.2941, 0.8233, 0.2941, 0.8821, 0.2941, 0.8821, 0.2941, 0.8233, 0.2353, 0.8233, 0.2353, 0.8821, 0.2353, 0.8821, 0.2353, 0.8233, 0.1765, 0.8233, 0.1765, 0.8821, 0.1765, 0.8821, 0.1765, 0.8233, 0.1177, 0.8233, 0.1177, 0.8821, 0.1177, 0.8821, 0.1177, 0.8233, 0.05891, 0.8233, 0.05891, 0.8821, 0.9411, 0.9409, 0.9999, 0.9409, 0.9999, 0.8821, 0.9411, 0.8821, 0.9411, 0.8821, 0.9999, 0.8821, 0.9999, 0.8233, 0.9411, 0.8233, 0.9411, 0.8233, 0.9999, 0.8233, 0.9999, 0.7645, 0.9411, 0.7645, 0.9411, 0.7645, 0.9999, 0.7645, 0.9999, 0.7057, 0.9411, 0.7057, 0.9411, 0.7057, 0.9999, 0.7057, 0.9999, 0.6469, 0.9411, 0.6469, 0.9411, 0.6469, 0.9999, 0.6469, 0.9999, 0.5906, 0.9411, 0.5881, 0.9411, 0.5881, 0.9999, 0.5906, 0.9999, 0.5494, 0.9411, 0.5494, 0.9411, 0.5494, 0.9999, 0.5494, 0.9999, 0.4906, 0.9411, 0.4906, 0.9411, 0.4906, 0.9999, 0.4906, 0.9999, 0.4318, 0.9411, 0.4318, 0.9411, 0.4318, 0.9999, 0.4318, 0.9999, 0.3554, 0.9411, 0.3529, 0.9411, 0.3529, 0.9999, 0.3554, 0.9999, 0.2941, 0.9411, 0.2941, 0.9411, 0.2941, 0.9999, 0.2941, 0.9999, 0.2353, 0.9411, 0.2353, 0.9411, 0.2353, 0.9999, 0.2353, 0.9999, 0.1765, 0.9411, 0.1765, 0.9411, 0.1765, 0.9999, 0.1765, 0.9999, 0.1177, 0.9411, 0.1177, 0.9411, 0.1177, 0.9999, 0.1177, 0.9999, 0.05891, 0.9411, 0.05891, 0.9409, 0.05891, 0.9409, 0.0001147, 0.8821, 0.0001147, 0.8821, 0.05891, 0.8821, 0.05891, 0.8821, 0.0001147, 0.8233, 0.0001147, 0.8233, 0.05891, 0.8233, 0.05891, 0.8233, 0.0001147, 0.7645, 0.0001146, 0.7645, 0.05891, 0.7645, 0.05891, 0.7645, 0.0001146, 0.7057, 0.0001146, 0.7057, 0.05891, 0.7057, 0.05891, 0.7057, 0.0001146, 0.6469, 0.0001146, 0.6469, 0.05891, 0.6469, 0.05891, 0.6469, 0.0001146, 0.5881, 0.0001146, 0.5906, 0.05891, 0.5906, 0.05891, 0.5881, 0.0001146, 0.5494, 0.0001146, 0.5494, 0.05891, 0.5494, 0.05891, 0.5494, 0.0001146, 0.4906, 0.0001146, 0.4906, 0.05891, 0.4906, 0.05891, 0.4906, 0.0001146, 0.4318, 0.0001146, 0.4318, 0.05891, 0.4318, 0.05891, 0.4318, 0.0001146, 0.3529, 0.0001146, 0.3554, 0.05891, 0.3554, 0.05891, 0.3529, 0.0001146, 0.2941, 0.0001146, 0.2941, 0.05891, 0.2941, 0.05891, 0.2941, 0.0001146, 0.2353, 0.0001146, 0.2353, 0.05891, 0.2353, 0.05891, 0.2353, 0.0001146, 0.1765, 0.0001146, 0.1765, 0.05891, 0.1765, 0.05891, 0.1765, 0.0001146, 0.1177, 0.0001146, 0.1177, 0.05891, 0.1177, 0.05891, 0.1177, 0.0001146, 0.05891, 0.0001146, 0.05891, 0.05891])
me_plane.materials.append(mat_grass)
me_plane.materials.append(mat_road)
me_plane.use_remesh_preserve_volume = False
me_plane.use_remesh_preserve_attributes = False
me_plane.use_mirror_vertex_groups = False
me_plane.update()

# ---- objects
ob_plane = bpy.data.objects.new('Plane', me_plane)
ob_lamp = bpy.data.objects.new('Lamp', light_lamp)
ob_camera = bpy.data.objects.new('Camera', cam_camera)

# ---- transforms, parenting, visibility, modifiers, constraints
ob_plane.location = (0.0, 0.0, 0.0)
ob_plane.scale = (8.0, 8.0, 8.0)
ob_plane.lineart.crease_threshold = 0.0
ob_lamp.location = (4.076, 1.005, 5.904)
ob_lamp.rotation_euler = (0.6503, 0.05522, 1.866)
ob_lamp.lock_rotations_4d = False
ob_lamp.empty_display_type = 'ARROWS'
ob_lamp.color = (0.0, 0.0, 0.0, 0.0)
ob_lamp.lineart.crease_threshold = 0.0
ob_camera.location = (7.481, -6.508, 5.344)
ob_camera.rotation_euler = (1.109, 0.01082, 0.8149)
ob_camera.lock_rotations_4d = False
ob_camera.empty_display_type = 'ARROWS'
ob_camera.color = (0.0, 0.0, 0.0, 0.0)
ob_camera.display_type = 'WIRE'
ob_camera.lineart.crease_threshold = 0.0

# ---- collection membership
col_collection_1.objects.link(ob_plane)
col_collection_1.objects.link(ob_lamp)
col_collection_1.objects.link(ob_camera)

# ---- scene / render settings (as saved in the file)
scene.camera = ob_camera
scene.frame_start = 1; scene.frame_end = 250; scene.frame_set(1)
scene.render.engine = 'BLENDER_EEVEE_NEXT'
scene.render.resolution_percentage = 50
scene.render.dither_intensity = 0.0
scene.cycles.use_denoising = False
scene.cycles.samples = 128
scene.cycles.sampling_pattern = 'TABULATED_SOBOL'
scene.cycles.light_sampling_threshold = 0.0
scene.cycles.use_adaptive_sampling = False
scene.cycles.use_light_tree = False
scene.cycles.blur_glossy = 0.0
scene.cycles.sample_clamp_indirect = 0.0
scene.view_settings.view_transform = 'Standard'
bpy.context.view_layer.update()
